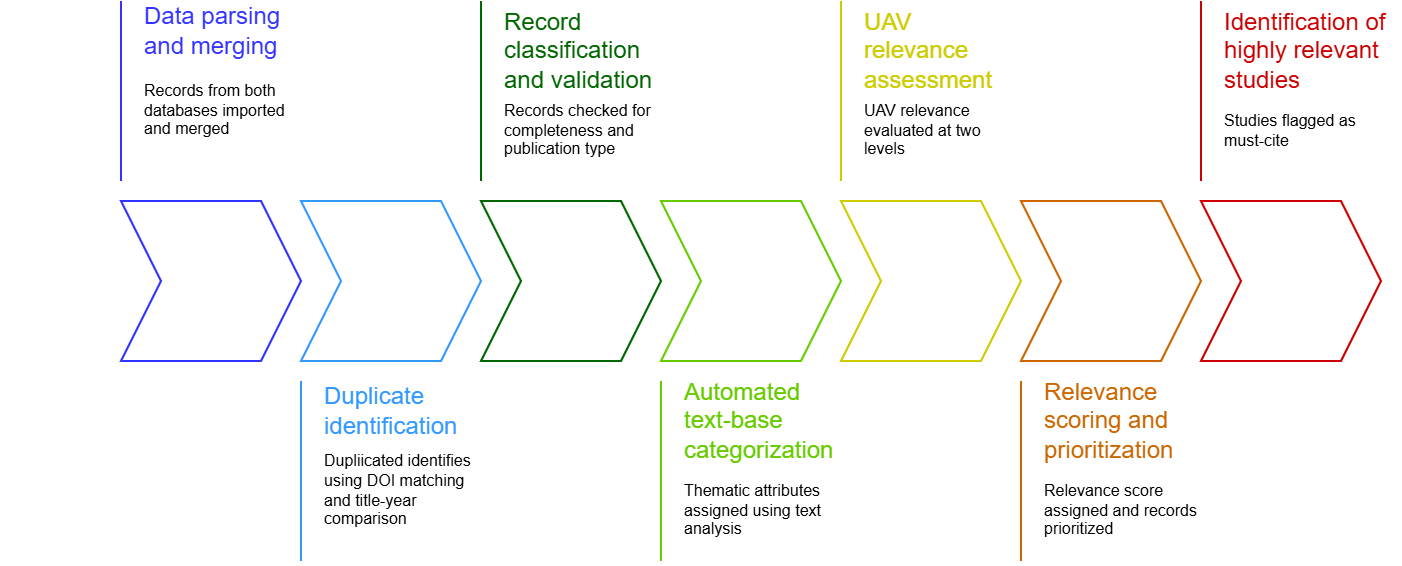

The diagram above was exported from draw.io. Its source (the exported page's mxGraphModel, read from the mxfile embedded in the PNG):
<mxGraphModel dx="972" dy="535" grid="1" gridSize="10" guides="1" tooltips="1" connect="1" arrows="1" fold="1" page="1" pageScale="1" pageWidth="827" pageHeight="1169" math="0" shadow="0">
  <root>
    <mxCell id="0" />
    <mxCell id="1" parent="0" />
    <mxCell id="KhdFkwEgnf0FplH8yC4C-1" parent="1" style="shape=step;perimeter=stepPerimeter;whiteSpace=wrap;html=1;shapeInside=1;fixedSize=1;fillColor=none;strokeColor=light-dark(#3333FF,#3333FF);" value="" vertex="1">
      <mxGeometry height="80" width="90" x="110" y="520" as="geometry" />
    </mxCell>
    <mxCell id="KhdFkwEgnf0FplH8yC4C-3" parent="1" style="shape=step;perimeter=stepPerimeter;whiteSpace=wrap;html=1;shapeInside=1;fixedSize=1;fillColor=none;strokeColor=light-dark(#3399FF,#3399FF);" value="" vertex="1">
      <mxGeometry height="80" width="90" x="200" y="520" as="geometry" />
    </mxCell>
    <mxCell id="KhdFkwEgnf0FplH8yC4C-4" parent="1" style="shape=step;perimeter=stepPerimeter;whiteSpace=wrap;html=1;shapeInside=1;fixedSize=1;fillColor=none;strokeColor=light-dark(#006600,#006600);" value="" vertex="1">
      <mxGeometry height="80" width="90" x="290" y="520" as="geometry" />
    </mxCell>
    <mxCell id="KhdFkwEgnf0FplH8yC4C-5" parent="1" style="shape=step;perimeter=stepPerimeter;whiteSpace=wrap;html=1;shapeInside=1;fixedSize=1;fillColor=none;strokeColor=light-dark(#66CC00,#66CC00);" value="" vertex="1">
      <mxGeometry height="80" width="90" x="380" y="520" as="geometry" />
    </mxCell>
    <mxCell id="KhdFkwEgnf0FplH8yC4C-6" parent="1" style="shape=step;perimeter=stepPerimeter;whiteSpace=wrap;html=1;shapeInside=1;fixedSize=1;fillColor=none;strokeColor=light-dark(#CCCC00,#CCCC00);" value="" vertex="1">
      <mxGeometry height="80" width="90" x="470" y="520" as="geometry" />
    </mxCell>
    <mxCell id="KhdFkwEgnf0FplH8yC4C-7" parent="1" style="shape=step;perimeter=stepPerimeter;whiteSpace=wrap;html=1;shapeInside=1;fixedSize=1;fillColor=none;strokeColor=light-dark(#CC6600,#CC6600);" value="" vertex="1">
      <mxGeometry height="80" width="90" x="560" y="520" as="geometry" />
    </mxCell>
    <mxCell id="KhdFkwEgnf0FplH8yC4C-8" parent="1" style="shape=step;perimeter=stepPerimeter;whiteSpace=wrap;html=1;shapeInside=1;fixedSize=1;fillColor=none;strokeColor=light-dark(#CC0000,#CC0000);" value="" vertex="1">
      <mxGeometry height="80" width="90" x="650" y="520" as="geometry" />
    </mxCell>
    <mxCell id="KhdFkwEgnf0FplH8yC4C-9" edge="1" parent="1" style="endArrow=none;html=1;rounded=0;defaultLabelBackgroundColor=page;labelPadding=0 4;strokeColor=light-dark(#3333FF,#3333FF);fontColor=#3333FF;" value="">
      <mxGeometry height="50" relative="1" width="50" as="geometry">
        <mxPoint x="110" y="510" as="sourcePoint" />
        <mxPoint x="110" y="420" as="targetPoint" />
      </mxGeometry>
    </mxCell>
    <mxCell id="KhdFkwEgnf0FplH8yC4C-10" edge="1" parent="1" style="endArrow=none;html=1;rounded=0;defaultLabelBackgroundColor=page;labelPadding=0 4;strokeColor=light-dark(#3399FF,#3399FF);" value="">
      <mxGeometry height="50" relative="1" width="50" as="geometry">
        <mxPoint x="200" y="700" as="sourcePoint" />
        <mxPoint x="200" y="610" as="targetPoint" />
      </mxGeometry>
    </mxCell>
    <mxCell id="KhdFkwEgnf0FplH8yC4C-11" edge="1" parent="1" style="endArrow=none;html=1;rounded=0;defaultLabelBackgroundColor=page;labelPadding=0 4;strokeColor=light-dark(#006600,#006600);fillColor=#60a917;" value="">
      <mxGeometry height="50" relative="1" width="50" as="geometry">
        <mxPoint x="290" y="510" as="sourcePoint" />
        <mxPoint x="290" y="420" as="targetPoint" />
      </mxGeometry>
    </mxCell>
    <mxCell id="KhdFkwEgnf0FplH8yC4C-12" edge="1" parent="1" style="endArrow=none;html=1;rounded=0;defaultLabelBackgroundColor=page;labelPadding=0 4;strokeColor=light-dark(#66CC00,#66CC00);" value="">
      <mxGeometry height="50" relative="1" width="50" as="geometry">
        <mxPoint x="380" y="700" as="sourcePoint" />
        <mxPoint x="380" y="610" as="targetPoint" />
      </mxGeometry>
    </mxCell>
    <mxCell id="KhdFkwEgnf0FplH8yC4C-15" edge="1" parent="1" style="endArrow=none;html=1;rounded=0;defaultLabelBackgroundColor=page;labelPadding=0 4;strokeColor=light-dark(#CCCC00,#CCCC00);" value="">
      <mxGeometry height="50" relative="1" width="50" as="geometry">
        <mxPoint x="470" y="510" as="sourcePoint" />
        <mxPoint x="470" y="420" as="targetPoint" />
      </mxGeometry>
    </mxCell>
    <mxCell id="KhdFkwEgnf0FplH8yC4C-16" edge="1" parent="1" style="endArrow=none;html=1;rounded=0;defaultLabelBackgroundColor=page;labelPadding=0 4;strokeColor=light-dark(#CC6600,#CC6600);" value="">
      <mxGeometry height="50" relative="1" width="50" as="geometry">
        <mxPoint x="560" y="700" as="sourcePoint" />
        <mxPoint x="560" y="610" as="targetPoint" />
      </mxGeometry>
    </mxCell>
    <mxCell id="KhdFkwEgnf0FplH8yC4C-17" edge="1" parent="1" style="endArrow=none;html=1;rounded=0;defaultLabelBackgroundColor=page;labelPadding=0 4;strokeColor=light-dark(#CC0000,#CC0000);" value="">
      <mxGeometry height="50" relative="1" width="50" as="geometry">
        <mxPoint x="650" y="510" as="sourcePoint" />
        <mxPoint x="650" y="420" as="targetPoint" />
      </mxGeometry>
    </mxCell>
    <mxCell id="KhdFkwEgnf0FplH8yC4C-18" parent="1" style="text;html=1;whiteSpace=wrap;strokeColor=none;fillColor=none;align=left;verticalAlign=middle;rounded=0;fontColor=light-dark(#3333FF,#3333FF);" value="Data parsing and merging" vertex="1">
      <mxGeometry height="30" width="80" x="120" y="420" as="geometry" />
    </mxCell>
    <mxCell id="KhdFkwEgnf0FplH8yC4C-19" parent="1" style="text;html=1;whiteSpace=wrap;strokeColor=none;fillColor=none;align=left;verticalAlign=middle;rounded=0;fontColor=light-dark(#3399FF,#3399FF);" value="Duplicate identification" vertex="1">
      <mxGeometry height="30" width="80" x="210" y="610" as="geometry" />
    </mxCell>
    <mxCell id="KhdFkwEgnf0FplH8yC4C-20" parent="1" style="text;html=1;whiteSpace=wrap;align=left;verticalAlign=middle;rounded=0;fontColor=light-dark(#006600,#006600);fillColor=none;strokeColor=none;" value="Record classification and validation" vertex="1">
      <mxGeometry height="50" width="80" x="300" y="420" as="geometry" />
    </mxCell>
    <mxCell id="KhdFkwEgnf0FplH8yC4C-21" parent="1" style="text;html=1;whiteSpace=wrap;strokeColor=none;fillColor=none;align=left;verticalAlign=middle;rounded=0;fontColor=light-dark(#66CC00,#66CC00);" value="Automated text-base categorization" vertex="1">
      <mxGeometry height="40" width="80" x="390" y="610" as="geometry" />
    </mxCell>
    <mxCell id="KhdFkwEgnf0FplH8yC4C-22" parent="1" style="text;html=1;whiteSpace=wrap;strokeColor=none;fillColor=none;align=left;verticalAlign=middle;rounded=0;fontColor=light-dark(#CCCC00,#CCCC00);" value="UAV relevance assessment" vertex="1">
      <mxGeometry height="50" width="80" x="480" y="420" as="geometry" />
    </mxCell>
    <mxCell id="KhdFkwEgnf0FplH8yC4C-23" parent="1" style="text;html=1;whiteSpace=wrap;strokeColor=none;fillColor=none;align=left;verticalAlign=middle;rounded=0;fontColor=light-dark(#CC6600,#CC6600);" value="Relevance scoring and prioritization" vertex="1">
      <mxGeometry height="40" width="80" x="570" y="610" as="geometry" />
    </mxCell>
    <mxCell id="KhdFkwEgnf0FplH8yC4C-24" parent="1" style="text;html=1;whiteSpace=wrap;strokeColor=none;fillColor=none;align=left;verticalAlign=middle;rounded=0;fontColor=light-dark(#CC0000,#CC0000);" value="Identification of highly relevant studies" vertex="1">
      <mxGeometry height="50" width="90" x="660" y="420" as="geometry" />
    </mxCell>
    <mxCell id="KhdFkwEgnf0FplH8yC4C-26" parent="1" style="text;html=1;whiteSpace=wrap;strokeColor=none;fillColor=none;align=left;verticalAlign=middle;rounded=0;fontSize=8;" value="Records from both databases imported and merged" vertex="1">
      <mxGeometry height="30" width="80" x="120" y="460" as="geometry" />
    </mxCell>
    <mxCell id="KhdFkwEgnf0FplH8yC4C-27" parent="1" style="text;html=1;whiteSpace=wrap;strokeColor=none;fillColor=none;align=left;verticalAlign=middle;rounded=0;fontSize=8;" value="Records checked for completeness and publication type" vertex="1">
      <mxGeometry height="30" width="80" x="300" y="470" as="geometry" />
    </mxCell>
    <mxCell id="KhdFkwEgnf0FplH8yC4C-28" parent="1" style="text;html=1;whiteSpace=wrap;strokeColor=none;fillColor=none;align=left;verticalAlign=middle;rounded=0;fontSize=8;" value="Dupliicated identifies using DOI matching and title-year comparison" vertex="1">
      <mxGeometry height="30" width="80" x="210" y="650" as="geometry" />
    </mxCell>
    <mxCell id="KhdFkwEgnf0FplH8yC4C-29" parent="1" style="text;html=1;whiteSpace=wrap;strokeColor=none;fillColor=none;align=left;verticalAlign=middle;rounded=0;fontSize=8;" value="Thematic attributes assigned using text analysis" vertex="1">
      <mxGeometry height="30" width="80" x="390" y="660" as="geometry" />
    </mxCell>
    <mxCell id="KhdFkwEgnf0FplH8yC4C-30" parent="1" style="text;html=1;whiteSpace=wrap;strokeColor=none;fillColor=none;align=left;verticalAlign=middle;rounded=0;fontSize=8;" value="UAV relevance evaluated at two levels" vertex="1">
      <mxGeometry height="30" width="80" x="480" y="470" as="geometry" />
    </mxCell>
    <mxCell id="KhdFkwEgnf0FplH8yC4C-32" parent="1" style="text;html=1;whiteSpace=wrap;strokeColor=none;fillColor=none;align=left;verticalAlign=middle;rounded=0;fontSize=8;" value="Relevance score assigned and records prioritized" vertex="1">
      <mxGeometry height="30" width="80" x="570" y="660" as="geometry" />
    </mxCell>
    <mxCell id="KhdFkwEgnf0FplH8yC4C-33" parent="1" style="text;html=1;whiteSpace=wrap;strokeColor=none;fillColor=none;align=left;verticalAlign=middle;rounded=0;fontSize=8;" value="Studies flagged as must-cite" vertex="1">
      <mxGeometry height="30" width="80" x="660" y="470" as="geometry" />
    </mxCell>
    <mxCell id="KhdFkwEgnf0FplH8yC4C-35" edge="1" parent="1" style="endArrow=none;html=1;rounded=0;defaultLabelBackgroundColor=page;labelPadding=0 4;strokeColor=light-dark(#FFFFFF,#FFFFFF);" value="">
      <mxGeometry height="50" relative="1" width="50" as="geometry">
        <mxPoint x="50" y="620" as="sourcePoint" />
        <mxPoint x="50" y="425" as="targetPoint" />
      </mxGeometry>
    </mxCell>
  </root>
</mxGraphModel>